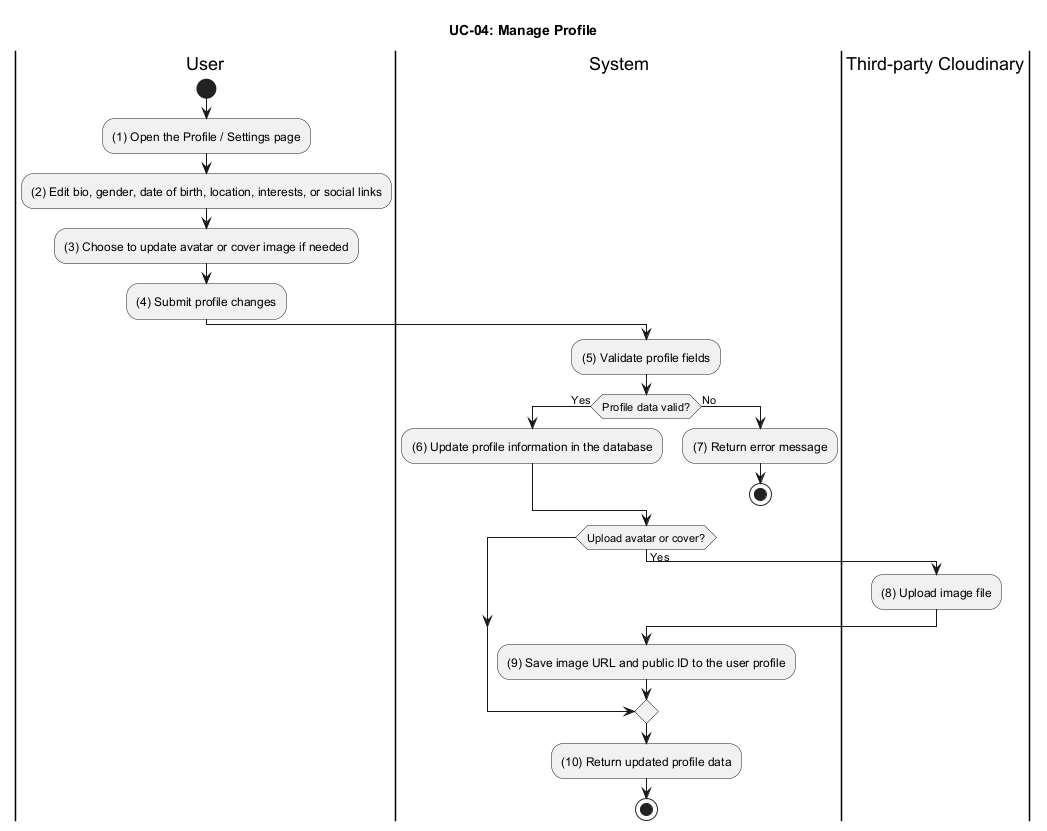

The diagram above was rendered by PlantUML. Its source (embedded in the PNG):
@startuml UC_04_Manage_Profile
title UC-04: Manage Profile

|User|
start
:(1) Open the Profile / Settings page;
:(2) Edit bio, gender, date of birth, location, interests, or social links;
:(3) Choose to update avatar or cover image if needed;
:(4) Submit profile changes;

|System|
:(5) Validate profile fields;
if (Profile data valid?) then (Yes)
  :(6) Update profile information in the database;
else (No)
  :(7) Return error message;
  stop
endif

if (Upload avatar or cover?) then (Yes)
  |Third-party Cloudinary|
  :(8) Upload image file;

  |System|
  :(9) Save image URL and public ID to the user profile;
endif

|System|
:(10) Return updated profile data;

stop
@enduml